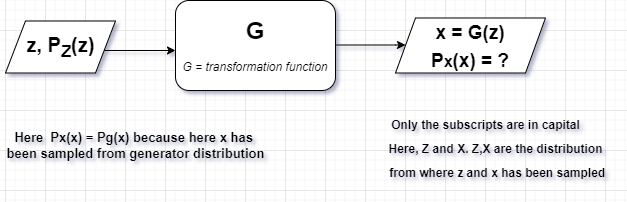

The diagram above was exported from draw.io. Its source (the exported page's mxGraphModel, read from the mxfile embedded in the PNG):
<mxGraphModel dx="1360" dy="838" grid="1" gridSize="10" guides="1" tooltips="1" connect="1" arrows="1" fold="1" page="1" pageScale="1" pageWidth="850" pageHeight="1100" background="#FFFFFF" math="0" shadow="1">
  <root>
    <mxCell id="0" />
    <mxCell id="1" parent="0" />
    <mxCell id="LKPIb_NVo-GQBuAqKAWK-19" value="&lt;font&gt;&lt;span style=&quot;font-weight: bold ; font-size: 24px&quot;&gt;G&lt;/span&gt;&lt;font size=&quot;1&quot;&gt;&lt;i style=&quot;font-size: 12px&quot;&gt;&lt;br&gt;&lt;br&gt;G = transformation function&lt;/i&gt;&lt;/font&gt;&lt;br&gt;&lt;/font&gt;" style="rounded=1;whiteSpace=wrap;html=1;" vertex="1" parent="1">
      <mxGeometry x="330" y="450" width="160" height="90" as="geometry" />
    </mxCell>
    <mxCell id="LKPIb_NVo-GQBuAqKAWK-20" value="" style="endArrow=classic;html=1;rounded=0;startArrow=none;" edge="1" parent="1">
      <mxGeometry width="50" height="50" relative="1" as="geometry">
        <mxPoint x="250" y="500" as="sourcePoint" />
        <mxPoint x="330" y="500" as="targetPoint" />
      </mxGeometry>
    </mxCell>
    <mxCell id="LKPIb_NVo-GQBuAqKAWK-21" value="" style="endArrow=classic;html=1;rounded=0;" edge="1" parent="1">
      <mxGeometry width="50" height="50" relative="1" as="geometry">
        <mxPoint x="490" y="494.5" as="sourcePoint" />
        <mxPoint x="560" y="494.5" as="targetPoint" />
        <Array as="points">
          <mxPoint x="550" y="494.5" />
        </Array>
      </mxGeometry>
    </mxCell>
    <mxCell id="LKPIb_NVo-GQBuAqKAWK-22" value="&lt;font style=&quot;font-size: 20px&quot;&gt;&lt;b&gt;&amp;nbsp;z, P&lt;sub&gt;Z&lt;/sub&gt;(z)&lt;sub&gt;&amp;nbsp;&lt;/sub&gt;&lt;/b&gt;&lt;/font&gt;" style="shape=parallelogram;perimeter=parallelogramPerimeter;whiteSpace=wrap;html=1;fixedSize=1;fontSize=13;" vertex="1" parent="1">
      <mxGeometry x="160" y="470.5" width="110" height="52" as="geometry" />
    </mxCell>
    <mxCell id="LKPIb_NVo-GQBuAqKAWK-23" value="&lt;b&gt;&lt;span style=&quot;font-size: 19px&quot;&gt;x = G(z)&lt;br&gt;P&lt;/span&gt;&lt;span style=&quot;font-size: 15.8333px&quot;&gt;x&lt;/span&gt;&lt;span style=&quot;font-size: 19px&quot;&gt;(x) = ?&lt;/span&gt;&lt;br&gt;&lt;/b&gt;" style="shape=parallelogram;perimeter=parallelogramPerimeter;whiteSpace=wrap;html=1;fixedSize=1;fontSize=23;" vertex="1" parent="1">
      <mxGeometry x="550" y="467.5" width="150" height="55" as="geometry" />
    </mxCell>
    <mxCell id="LKPIb_NVo-GQBuAqKAWK-24" value="&lt;font style=&quot;font-size: 12px&quot;&gt;&lt;b&gt;Only the subscripts are in capital&lt;br&gt;&amp;nbsp; &amp;nbsp; &amp;nbsp; &amp;nbsp;Here, Z and X. Z,X are the distribution &lt;br&gt;&amp;nbsp; &amp;nbsp; &amp;nbsp; &amp;nbsp; from where z and x has been sampled&amp;nbsp;&lt;/b&gt;&lt;/font&gt;" style="text;html=1;resizable=0;autosize=1;align=center;verticalAlign=middle;points=[];fillColor=none;strokeColor=none;rounded=0;fontSize=20;labelBackgroundColor=none;" vertex="1" parent="1">
      <mxGeometry x="510" y="550" width="260" height="90" as="geometry" />
    </mxCell>
    <mxCell id="LKPIb_NVo-GQBuAqKAWK-25" value="&lt;font style=&quot;font-size: 13px&quot;&gt;&lt;b&gt;Here&lt;/b&gt;&amp;nbsp;&lt;/font&gt;&amp;nbsp;&lt;font style=&quot;font-size: 13px&quot;&gt;&lt;b&gt;Px(x) =&amp;nbsp;&lt;/b&gt;&lt;b&gt;Pg(x) because here x has &lt;br&gt;been sampled from generator distribution&lt;/b&gt;&lt;/font&gt;" style="text;html=1;resizable=0;autosize=1;align=center;verticalAlign=middle;points=[];fillColor=none;strokeColor=none;rounded=0;fontSize=12;labelBackgroundColor=none;" vertex="1" parent="1">
      <mxGeometry x="155" y="580" width="270" height="30" as="geometry" />
    </mxCell>
  </root>
</mxGraphModel>